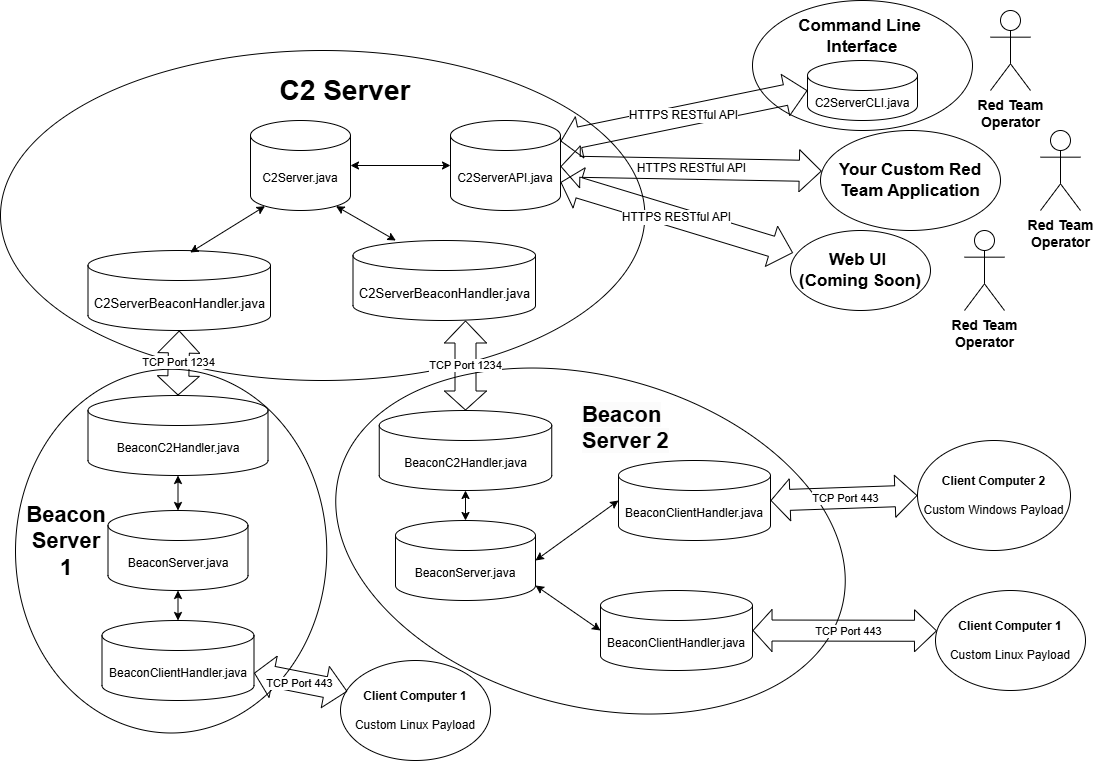

The diagram above was exported from draw.io. Its source (the exported page's mxGraphModel, read from the mxfile embedded in the PNG):
<mxGraphModel dx="1226" dy="1601" grid="1" gridSize="10" guides="1" tooltips="1" connect="1" arrows="1" fold="1" page="1" pageScale="1" pageWidth="1100" pageHeight="850" background="none" math="0" shadow="0">
  <root>
    <mxCell id="0" />
    <mxCell id="1" parent="0" />
    <mxCell id="7Bd_LXIyFPEnioxR7AC6-1" value="C2Server.java" style="shape=cylinder3;whiteSpace=wrap;html=1;boundedLbl=1;backgroundOutline=1;size=15;" parent="1" vertex="1">
      <mxGeometry x="780" y="70" width="100" height="90" as="geometry" />
    </mxCell>
    <mxCell id="7Bd_LXIyFPEnioxR7AC6-2" value="C2ServerAPI.java" style="shape=cylinder3;whiteSpace=wrap;html=1;boundedLbl=1;backgroundOutline=1;size=15;" parent="1" vertex="1">
      <mxGeometry x="980" y="70" width="110" height="90" as="geometry" />
    </mxCell>
    <mxCell id="7Bd_LXIyFPEnioxR7AC6-4" value="&lt;font&gt;HTTPS RESTful API&lt;/font&gt;" style="shape=flexArrow;endArrow=classic;startArrow=classic;html=1;rounded=0;width=21;endSize=7;exitX=1;exitY=0.5;exitDx=0;exitDy=0;exitPerimeter=0;entryX=0;entryY=0.5;entryDx=0;entryDy=0;entryPerimeter=0;fontSize=12;" parent="1" edge="1" target="RqCCdYdrKhqrm5j8Wozh-10">
      <mxGeometry width="100" height="100" relative="1" as="geometry">
        <mxPoint x="1090" y="90.71000000000012" as="sourcePoint" />
        <mxPoint x="1310" y="70" as="targetPoint" />
      </mxGeometry>
    </mxCell>
    <mxCell id="7Bd_LXIyFPEnioxR7AC6-5" value="Red Team&lt;div&gt;Operator&lt;/div&gt;" style="shape=umlActor;verticalLabelPosition=bottom;verticalAlign=top;html=1;outlineConnect=0;fontStyle=1;fontSize=14;" parent="1" vertex="1">
      <mxGeometry x="1520" y="-40" width="40" height="80" as="geometry" />
    </mxCell>
    <mxCell id="7Bd_LXIyFPEnioxR7AC6-8" value="&lt;font style=&quot;font-size: 13px;&quot;&gt;C2ServerBeaconHandler.java&lt;/font&gt;" style="shape=cylinder3;whiteSpace=wrap;html=1;boundedLbl=1;backgroundOutline=1;size=15;" parent="1" vertex="1">
      <mxGeometry x="617.5" y="200" width="182.5" height="80" as="geometry" />
    </mxCell>
    <mxCell id="7Bd_LXIyFPEnioxR7AC6-10" value="" style="endArrow=classic;startArrow=classic;html=1;rounded=0;entryX=0;entryY=0.5;entryDx=0;entryDy=0;entryPerimeter=0;exitX=1;exitY=0.5;exitDx=0;exitDy=0;exitPerimeter=0;" parent="1" source="7Bd_LXIyFPEnioxR7AC6-1" target="7Bd_LXIyFPEnioxR7AC6-2" edge="1">
      <mxGeometry width="50" height="50" relative="1" as="geometry">
        <mxPoint x="1410" y="270" as="sourcePoint" />
        <mxPoint x="1460" y="220" as="targetPoint" />
      </mxGeometry>
    </mxCell>
    <mxCell id="f10I-jRS1VyZ5w-ahNmU-1" value="" style="endArrow=classic;startArrow=classic;html=1;rounded=0;entryX=0.145;entryY=1;entryDx=0;entryDy=-4.35;entryPerimeter=0;exitX=0.56;exitY=0.025;exitDx=0;exitDy=0;exitPerimeter=0;" parent="1" source="7Bd_LXIyFPEnioxR7AC6-8" target="7Bd_LXIyFPEnioxR7AC6-1" edge="1">
      <mxGeometry width="50" height="50" relative="1" as="geometry">
        <mxPoint x="1190" y="320" as="sourcePoint" />
        <mxPoint x="1240" y="270" as="targetPoint" />
      </mxGeometry>
    </mxCell>
    <mxCell id="f10I-jRS1VyZ5w-ahNmU-2" value="" style="endArrow=classic;startArrow=classic;html=1;rounded=0;entryX=0.855;entryY=1;entryDx=0;entryDy=-4.35;entryPerimeter=0;" parent="1" target="7Bd_LXIyFPEnioxR7AC6-1" edge="1">
      <mxGeometry width="50" height="50" relative="1" as="geometry">
        <mxPoint x="925.329522528581" y="190.0000000000001" as="sourcePoint" />
        <mxPoint x="1460" y="290" as="targetPoint" />
      </mxGeometry>
    </mxCell>
    <mxCell id="f10I-jRS1VyZ5w-ahNmU-5" value="BeaconC2Handler.java" style="shape=cylinder3;whiteSpace=wrap;html=1;boundedLbl=1;backgroundOutline=1;size=15;" parent="1" vertex="1">
      <mxGeometry x="617.5" y="345" width="180" height="80" as="geometry" />
    </mxCell>
    <mxCell id="f10I-jRS1VyZ5w-ahNmU-6" value="BeaconC2Handler.java" style="shape=cylinder3;whiteSpace=wrap;html=1;boundedLbl=1;backgroundOutline=1;size=15;" parent="1" vertex="1">
      <mxGeometry x="908.75" y="360" width="172.5" height="80" as="geometry" />
    </mxCell>
    <mxCell id="f10I-jRS1VyZ5w-ahNmU-7" value="" style="ellipse;whiteSpace=wrap;html=1;fillColor=none;" parent="1" vertex="1">
      <mxGeometry x="530" width="644.37" height="330" as="geometry" />
    </mxCell>
    <mxCell id="f10I-jRS1VyZ5w-ahNmU-8" value="&lt;b style=&quot;&quot;&gt;&lt;font style=&quot;font-size: 28px;&quot;&gt;C2 Server&lt;/font&gt;&lt;/b&gt;" style="text;html=1;align=center;verticalAlign=middle;whiteSpace=wrap;rounded=0;" parent="1" vertex="1">
      <mxGeometry x="770" y="10" width="210" height="60" as="geometry" />
    </mxCell>
    <mxCell id="f10I-jRS1VyZ5w-ahNmU-10" value="BeaconServer.java" style="shape=cylinder3;whiteSpace=wrap;html=1;boundedLbl=1;backgroundOutline=1;size=15;" parent="1" vertex="1">
      <mxGeometry x="925" y="470" width="140" height="80" as="geometry" />
    </mxCell>
    <mxCell id="f10I-jRS1VyZ5w-ahNmU-11" value="BeaconServer.java" style="shape=cylinder3;whiteSpace=wrap;html=1;boundedLbl=1;backgroundOutline=1;size=15;" parent="1" vertex="1">
      <mxGeometry x="637.5" y="460" width="140" height="80" as="geometry" />
    </mxCell>
    <mxCell id="f10I-jRS1VyZ5w-ahNmU-12" style="edgeStyle=orthogonalEdgeStyle;rounded=0;orthogonalLoop=1;jettySize=auto;html=1;exitX=0.5;exitY=1;exitDx=0;exitDy=0;" parent="1" source="f10I-jRS1VyZ5w-ahNmU-8" target="f10I-jRS1VyZ5w-ahNmU-8" edge="1">
      <mxGeometry relative="1" as="geometry" />
    </mxCell>
    <mxCell id="f10I-jRS1VyZ5w-ahNmU-18" value="" style="endArrow=classic;startArrow=classic;html=1;rounded=0;entryX=0.5;entryY=1;entryDx=0;entryDy=0;entryPerimeter=0;exitX=0.5;exitY=0;exitDx=0;exitDy=0;exitPerimeter=0;" parent="1" source="f10I-jRS1VyZ5w-ahNmU-11" target="f10I-jRS1VyZ5w-ahNmU-5" edge="1">
      <mxGeometry width="50" height="50" relative="1" as="geometry">
        <mxPoint x="670" y="450" as="sourcePoint" />
        <mxPoint x="720" y="400" as="targetPoint" />
      </mxGeometry>
    </mxCell>
    <mxCell id="f10I-jRS1VyZ5w-ahNmU-19" value="" style="endArrow=classic;startArrow=classic;html=1;rounded=0;exitX=0.5;exitY=0;exitDx=0;exitDy=0;exitPerimeter=0;entryX=0.5;entryY=1;entryDx=0;entryDy=0;entryPerimeter=0;" parent="1" source="f10I-jRS1VyZ5w-ahNmU-10" target="f10I-jRS1VyZ5w-ahNmU-6" edge="1">
      <mxGeometry width="50" height="50" relative="1" as="geometry">
        <mxPoint x="970" y="490" as="sourcePoint" />
        <mxPoint x="995" y="443" as="targetPoint" />
      </mxGeometry>
    </mxCell>
    <mxCell id="f10I-jRS1VyZ5w-ahNmU-22" value="BeaconClientHandler.java" style="shape=cylinder3;whiteSpace=wrap;html=1;boundedLbl=1;backgroundOutline=1;size=15;" parent="1" vertex="1">
      <mxGeometry x="631.5" y="570" width="152" height="80" as="geometry" />
    </mxCell>
    <mxCell id="f10I-jRS1VyZ5w-ahNmU-23" value="BeaconClientHandler.java" style="shape=cylinder3;whiteSpace=wrap;html=1;boundedLbl=1;backgroundOutline=1;size=15;" parent="1" vertex="1">
      <mxGeometry x="1130" y="540" width="152" height="80" as="geometry" />
    </mxCell>
    <mxCell id="f10I-jRS1VyZ5w-ahNmU-24" value="BeaconClientHandler.java" style="shape=cylinder3;whiteSpace=wrap;html=1;boundedLbl=1;backgroundOutline=1;size=15;" parent="1" vertex="1">
      <mxGeometry x="1148" y="410" width="152" height="80" as="geometry" />
    </mxCell>
    <mxCell id="f10I-jRS1VyZ5w-ahNmU-25" value="" style="endArrow=classic;startArrow=classic;html=1;rounded=0;exitX=0.5;exitY=0;exitDx=0;exitDy=0;exitPerimeter=0;entryX=0.5;entryY=1;entryDx=0;entryDy=0;entryPerimeter=0;" parent="1" source="f10I-jRS1VyZ5w-ahNmU-22" target="f10I-jRS1VyZ5w-ahNmU-11" edge="1">
      <mxGeometry width="50" height="50" relative="1" as="geometry">
        <mxPoint x="660" y="590" as="sourcePoint" />
        <mxPoint x="710" y="540" as="targetPoint" />
      </mxGeometry>
    </mxCell>
    <mxCell id="f10I-jRS1VyZ5w-ahNmU-26" value="" style="endArrow=classic;startArrow=classic;html=1;rounded=0;entryX=0;entryY=0.5;entryDx=0;entryDy=0;entryPerimeter=0;exitX=1;exitY=1;exitDx=0;exitDy=-15;exitPerimeter=0;" parent="1" source="f10I-jRS1VyZ5w-ahNmU-10" target="f10I-jRS1VyZ5w-ahNmU-23" edge="1">
      <mxGeometry width="50" height="50" relative="1" as="geometry">
        <mxPoint x="1050" y="620" as="sourcePoint" />
        <mxPoint x="1100" y="570" as="targetPoint" />
      </mxGeometry>
    </mxCell>
    <mxCell id="f10I-jRS1VyZ5w-ahNmU-27" value="" style="endArrow=classic;startArrow=classic;html=1;rounded=0;entryX=0;entryY=0.5;entryDx=0;entryDy=0;entryPerimeter=0;exitX=1;exitY=0.5;exitDx=0;exitDy=0;exitPerimeter=0;" parent="1" source="f10I-jRS1VyZ5w-ahNmU-10" target="f10I-jRS1VyZ5w-ahNmU-24" edge="1">
      <mxGeometry width="50" height="50" relative="1" as="geometry">
        <mxPoint x="1090" y="500" as="sourcePoint" />
        <mxPoint x="1140" y="460" as="targetPoint" />
      </mxGeometry>
    </mxCell>
    <mxCell id="f10I-jRS1VyZ5w-ahNmU-28" value="&lt;b&gt;Client Computer 1&lt;/b&gt;&lt;div&gt;&lt;b&gt;&lt;br&gt;&lt;/b&gt;&lt;div&gt;&lt;div&gt;Custom Linux Payload&lt;/div&gt;&lt;/div&gt;&lt;/div&gt;" style="ellipse;whiteSpace=wrap;html=1;" parent="1" vertex="1">
      <mxGeometry x="870" y="610" width="150" height="100" as="geometry" />
    </mxCell>
    <mxCell id="f10I-jRS1VyZ5w-ahNmU-34" value="" style="ellipse;whiteSpace=wrap;html=1;fillColor=none;rotation=90;" parent="1" vertex="1">
      <mxGeometry x="518.75" y="345" width="363.75" height="311.25" as="geometry" />
    </mxCell>
    <mxCell id="f10I-jRS1VyZ5w-ahNmU-36" value="" style="ellipse;whiteSpace=wrap;html=1;rotation=15;fillColor=none;" parent="1" vertex="1">
      <mxGeometry x="860" y="325.53" width="520" height="330" as="geometry" />
    </mxCell>
    <mxCell id="f10I-jRS1VyZ5w-ahNmU-55" value="TCP Port 1234" style="shape=flexArrow;endArrow=classic;startArrow=classic;html=1;rounded=0;width=21;endSize=7;exitX=0.5;exitY=0;exitDx=0;exitDy=0;exitPerimeter=0;entryX=0.5;entryY=1;entryDx=0;entryDy=0;entryPerimeter=0;" parent="1" source="f10I-jRS1VyZ5w-ahNmU-6" edge="1">
      <mxGeometry width="100" height="100" relative="1" as="geometry">
        <mxPoint x="1100" y="290.71000000000004" as="sourcePoint" />
        <mxPoint x="995" y="270" as="targetPoint" />
      </mxGeometry>
    </mxCell>
    <mxCell id="f10I-jRS1VyZ5w-ahNmU-58" value="TCP Port 1234" style="shape=flexArrow;endArrow=classic;startArrow=classic;html=1;rounded=0;width=21;endSize=7;exitX=0.5;exitY=0;exitDx=0;exitDy=0;exitPerimeter=0;entryX=0.5;entryY=1;entryDx=0;entryDy=0;entryPerimeter=0;" parent="1" source="f10I-jRS1VyZ5w-ahNmU-5" target="7Bd_LXIyFPEnioxR7AC6-8" edge="1">
      <mxGeometry width="100" height="100" relative="1" as="geometry">
        <mxPoint x="1160" y="370" as="sourcePoint" />
        <mxPoint x="1100" y="300" as="targetPoint" />
      </mxGeometry>
    </mxCell>
    <mxCell id="f10I-jRS1VyZ5w-ahNmU-61" value="&lt;font style=&quot;font-size: 22px;&quot;&gt;&lt;b&gt;Beacon Server 1&lt;/b&gt;&lt;/font&gt;" style="text;html=1;align=center;verticalAlign=middle;whiteSpace=wrap;rounded=0;" parent="1" vertex="1">
      <mxGeometry x="566.25" y="475.53" width="60" height="30" as="geometry" />
    </mxCell>
    <mxCell id="f10I-jRS1VyZ5w-ahNmU-66" value="&lt;b style=&quot;border-color: var(--border-color); color: rgb(0, 0, 0); font-family: Helvetica; font-size: 22px; font-style: normal; font-variant-ligatures: normal; font-variant-caps: normal; letter-spacing: normal; orphans: 2; text-align: center; text-indent: 0px; text-transform: none; widows: 2; word-spacing: 0px; -webkit-text-stroke-width: 0px; white-space: normal; background-color: rgb(251, 251, 251); text-decoration-thickness: initial; text-decoration-style: initial; text-decoration-color: initial;&quot;&gt;Beacon &lt;br&gt;Server 2&lt;/b&gt;" style="text;whiteSpace=wrap;html=1;" parent="1" vertex="1">
      <mxGeometry x="1110" y="345" width="110" height="50" as="geometry" />
    </mxCell>
    <mxCell id="RqCCdYdrKhqrm5j8Wozh-5" value="&lt;font style=&quot;font-size: 13px;&quot;&gt;C2ServerBeaconHandler.java&lt;/font&gt;" style="shape=cylinder3;whiteSpace=wrap;html=1;boundedLbl=1;backgroundOutline=1;size=15;" vertex="1" parent="1">
      <mxGeometry x="882.5" y="190" width="182.5" height="80" as="geometry" />
    </mxCell>
    <mxCell id="RqCCdYdrKhqrm5j8Wozh-7" value="HTTPS RESTful API" style="shape=flexArrow;endArrow=classic;startArrow=classic;html=1;rounded=0;width=21;endSize=7;fontSize=12;entryX=0.007;entryY=0.406;entryDx=0;entryDy=0;entryPerimeter=0;" edge="1" parent="1" source="7Bd_LXIyFPEnioxR7AC6-2" target="RqCCdYdrKhqrm5j8Wozh-19">
      <mxGeometry width="100" height="100" relative="1" as="geometry">
        <mxPoint x="1100" y="110" as="sourcePoint" />
        <mxPoint x="1350" y="120" as="targetPoint" />
      </mxGeometry>
    </mxCell>
    <mxCell id="RqCCdYdrKhqrm5j8Wozh-8" value="HTTPS RESTful API" style="shape=flexArrow;endArrow=classic;startArrow=classic;html=1;rounded=0;width=21;endSize=7;fontSize=12;entryX=0.018;entryY=0.279;entryDx=0;entryDy=0;entryPerimeter=0;" edge="1" parent="1" source="7Bd_LXIyFPEnioxR7AC6-2" target="RqCCdYdrKhqrm5j8Wozh-20">
      <mxGeometry width="100" height="100" relative="1" as="geometry">
        <mxPoint x="1110" y="200.70999999999998" as="sourcePoint" />
        <mxPoint x="1350" y="200" as="targetPoint" />
      </mxGeometry>
    </mxCell>
    <mxCell id="RqCCdYdrKhqrm5j8Wozh-9" value="&lt;div&gt;&lt;span style=&quot;background-color: transparent; color: light-dark(rgb(0, 0, 0), rgb(255, 255, 255));&quot;&gt;&lt;b&gt;&lt;font style=&quot;font-size: 17px;&quot;&gt;Command Line&amp;nbsp;&lt;/font&gt;&lt;/b&gt;&lt;/span&gt;&lt;/div&gt;&lt;div&gt;&lt;span style=&quot;background-color: transparent; color: light-dark(rgb(0, 0, 0), rgb(255, 255, 255));&quot;&gt;&lt;b&gt;&lt;font style=&quot;font-size: 17px;&quot;&gt;Interface&lt;/font&gt;&lt;/b&gt;&lt;/span&gt;&lt;/div&gt;&lt;div&gt;&lt;span style=&quot;background-color: transparent; color: light-dark(rgb(0, 0, 0), rgb(255, 255, 255));&quot;&gt;&lt;br&gt;&lt;/span&gt;&lt;/div&gt;&lt;div&gt;&lt;span style=&quot;background-color: transparent; color: light-dark(rgb(0, 0, 0), rgb(255, 255, 255));&quot;&gt;&lt;br&gt;&lt;/span&gt;&lt;/div&gt;&lt;div&gt;&lt;span style=&quot;background-color: transparent; color: light-dark(rgb(0, 0, 0), rgb(255, 255, 255));&quot;&gt;&lt;br&gt;&lt;/span&gt;&lt;/div&gt;&lt;div&gt;&lt;span style=&quot;background-color: transparent; color: light-dark(rgb(0, 0, 0), rgb(255, 255, 255));&quot;&gt;&lt;br&gt;&lt;/span&gt;&lt;/div&gt;" style="ellipse;whiteSpace=wrap;html=1;fillColor=none;" vertex="1" parent="1">
      <mxGeometry x="1282" y="-50" width="220" height="130" as="geometry" />
    </mxCell>
    <mxCell id="RqCCdYdrKhqrm5j8Wozh-10" value="C2ServerCLI&lt;span style=&quot;background-color: transparent; color: light-dark(rgb(0, 0, 0), rgb(255, 255, 255));&quot;&gt;.java&lt;/span&gt;" style="shape=cylinder3;whiteSpace=wrap;html=1;boundedLbl=1;backgroundOutline=1;size=15;" vertex="1" parent="1">
      <mxGeometry x="1337" y="10" width="110" height="60" as="geometry" />
    </mxCell>
    <mxCell id="RqCCdYdrKhqrm5j8Wozh-19" value="&lt;span style=&quot;font-size: 17px;&quot;&gt;&lt;b&gt;Your Custom Red Team Application&lt;/b&gt;&lt;/span&gt;" style="ellipse;whiteSpace=wrap;html=1;fillColor=none;" vertex="1" parent="1">
      <mxGeometry x="1350" y="80" width="180" height="100" as="geometry" />
    </mxCell>
    <mxCell id="RqCCdYdrKhqrm5j8Wozh-20" value="&lt;span style=&quot;font-size: 17px;&quot;&gt;&lt;b&gt;Web UI&amp;nbsp;&lt;/b&gt;&lt;/span&gt;&lt;div&gt;&lt;span style=&quot;font-size: 17px;&quot;&gt;&lt;b&gt;(Coming Soon)&lt;/b&gt;&lt;/span&gt;&lt;/div&gt;" style="ellipse;whiteSpace=wrap;html=1;fillColor=none;" vertex="1" parent="1">
      <mxGeometry x="1320" y="180" width="140" height="80" as="geometry" />
    </mxCell>
    <mxCell id="RqCCdYdrKhqrm5j8Wozh-22" value="Red Team&lt;div&gt;Operator&lt;/div&gt;" style="shape=umlActor;verticalLabelPosition=bottom;verticalAlign=top;html=1;outlineConnect=0;fontStyle=1;fontSize=14;" vertex="1" parent="1">
      <mxGeometry x="1570" y="80" width="40" height="80" as="geometry" />
    </mxCell>
    <mxCell id="RqCCdYdrKhqrm5j8Wozh-23" value="Red Team&lt;div&gt;Operator&lt;/div&gt;" style="shape=umlActor;verticalLabelPosition=bottom;verticalAlign=top;html=1;outlineConnect=0;fontStyle=1;fontSize=14;" vertex="1" parent="1">
      <mxGeometry x="1494" y="180" width="40" height="80" as="geometry" />
    </mxCell>
    <mxCell id="RqCCdYdrKhqrm5j8Wozh-29" value="" style="shape=flexArrow;endArrow=classic;startArrow=classic;html=1;rounded=0;width=21;endSize=7;entryX=0;entryY=0.5;entryDx=0;entryDy=0;exitX=1;exitY=0.5;exitDx=0;exitDy=0;exitPerimeter=0;" edge="1" parent="1" source="f10I-jRS1VyZ5w-ahNmU-24" target="RqCCdYdrKhqrm5j8Wozh-38">
      <mxGeometry width="100" height="100" relative="1" as="geometry">
        <mxPoint x="1010" y="710" as="sourcePoint" />
        <mxPoint x="1439" y="450" as="targetPoint" />
      </mxGeometry>
    </mxCell>
    <mxCell id="RqCCdYdrKhqrm5j8Wozh-30" value="TCP Port 443" style="edgeLabel;html=1;align=center;verticalAlign=middle;resizable=0;points=[];" connectable="0" vertex="1" parent="RqCCdYdrKhqrm5j8Wozh-29">
      <mxGeometry x="0.0786" y="-5" relative="1" as="geometry">
        <mxPoint x="-5" y="-5" as="offset" />
      </mxGeometry>
    </mxCell>
    <mxCell id="RqCCdYdrKhqrm5j8Wozh-32" value="" style="shape=flexArrow;endArrow=classic;startArrow=classic;html=1;rounded=0;width=21;endSize=7;exitX=1;exitY=0;exitDx=0;exitDy=52.5;exitPerimeter=0;entryX=0.046;entryY=0.309;entryDx=0;entryDy=0;entryPerimeter=0;" edge="1" parent="1" source="f10I-jRS1VyZ5w-ahNmU-22" target="f10I-jRS1VyZ5w-ahNmU-28">
      <mxGeometry width="100" height="100" relative="1" as="geometry">
        <mxPoint x="778" y="730" as="sourcePoint" />
        <mxPoint x="947.5" y="730" as="targetPoint" />
      </mxGeometry>
    </mxCell>
    <mxCell id="RqCCdYdrKhqrm5j8Wozh-33" value="TCP Port 443" style="edgeLabel;html=1;align=center;verticalAlign=middle;resizable=0;points=[];" connectable="0" vertex="1" parent="RqCCdYdrKhqrm5j8Wozh-32">
      <mxGeometry x="0.0786" y="-5" relative="1" as="geometry">
        <mxPoint x="-5" y="-5" as="offset" />
      </mxGeometry>
    </mxCell>
    <mxCell id="RqCCdYdrKhqrm5j8Wozh-34" value="" style="shape=flexArrow;endArrow=classic;startArrow=classic;html=1;rounded=0;width=21;endSize=7;exitX=1;exitY=0.5;exitDx=0;exitDy=0;exitPerimeter=0;entryX=0.01;entryY=0.403;entryDx=0;entryDy=0;entryPerimeter=0;" edge="1" parent="1" source="f10I-jRS1VyZ5w-ahNmU-23" target="RqCCdYdrKhqrm5j8Wozh-39">
      <mxGeometry width="100" height="100" relative="1" as="geometry">
        <mxPoint x="1282" y="750" as="sourcePoint" />
        <mxPoint x="1452.6399999999999" y="581.3600000000001" as="targetPoint" />
      </mxGeometry>
    </mxCell>
    <mxCell id="RqCCdYdrKhqrm5j8Wozh-35" value="TCP Port 443" style="edgeLabel;html=1;align=center;verticalAlign=middle;resizable=0;points=[];" connectable="0" vertex="1" parent="RqCCdYdrKhqrm5j8Wozh-34">
      <mxGeometry x="0.0786" y="-5" relative="1" as="geometry">
        <mxPoint x="-5" y="-5" as="offset" />
      </mxGeometry>
    </mxCell>
    <mxCell id="RqCCdYdrKhqrm5j8Wozh-38" value="&lt;b&gt;Client Computer 2&lt;/b&gt;&lt;div&gt;&lt;b&gt;&lt;br&gt;&lt;/b&gt;&lt;div&gt;&lt;div&gt;Custom Windows&lt;span style=&quot;background-color: transparent; color: light-dark(rgb(0, 0, 0), rgb(255, 255, 255));&quot;&gt;&amp;nbsp;Payload&lt;/span&gt;&lt;/div&gt;&lt;/div&gt;&lt;/div&gt;" style="ellipse;whiteSpace=wrap;html=1;" vertex="1" parent="1">
      <mxGeometry x="1447" y="390" width="153" height="110" as="geometry" />
    </mxCell>
    <mxCell id="RqCCdYdrKhqrm5j8Wozh-39" value="&lt;b&gt;Client Computer 1&lt;/b&gt;&lt;div&gt;&lt;b&gt;&lt;br&gt;&lt;/b&gt;&lt;div&gt;&lt;div&gt;Custom Linux Payload&lt;/div&gt;&lt;/div&gt;&lt;/div&gt;" style="ellipse;whiteSpace=wrap;html=1;" vertex="1" parent="1">
      <mxGeometry x="1465" y="540" width="150" height="100" as="geometry" />
    </mxCell>
  </root>
</mxGraphModel>